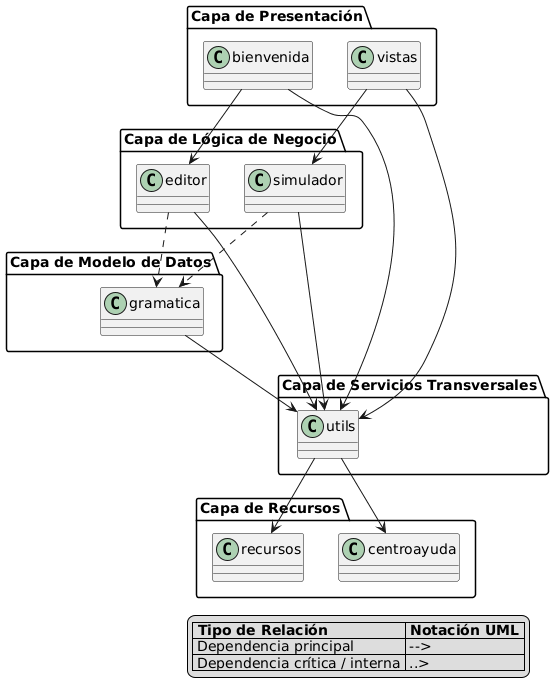

The diagram above was rendered by PlantUML. Its source (embedded in the PNG):
@startuml
' =========================
' Diagrama General de Paquetes - SimAS 3.0
' Vista General tipo Árbol
' =========================

top to bottom direction

' -------------------------
' Paquetes por capas
' -------------------------
package "Capa de Presentación" as presentation {
    class bienvenida
    class vistas
}

package "Capa de Lógica de Negocio" as business {
    class editor
    class simulador
}

package "Capa de Modelo de Datos" as data {
    class gramatica
}

package "Capa de Servicios Transversales" as services {
    class utils
}

package "Capa de Recursos" as resources {
    class recursos
    class centroayuda
}

' -------------------------
' Relaciones entre paquetes
' -------------------------
bienvenida --> editor
vistas --> simulador

editor ..> gramatica
simulador ..> gramatica

gramatica --> utils
utils --> recursos
utils --> centroayuda

editor --> utils
simulador --> utils
bienvenida --> utils
vistas --> utils

' -------------------------
' Leyenda UML
' -------------------------
legend right
    |= Tipo de Relación |= Notación UML |
    | Dependencia principal | --> |
    | Dependencia crítica / interna | ..> |
endlegend
@enduml